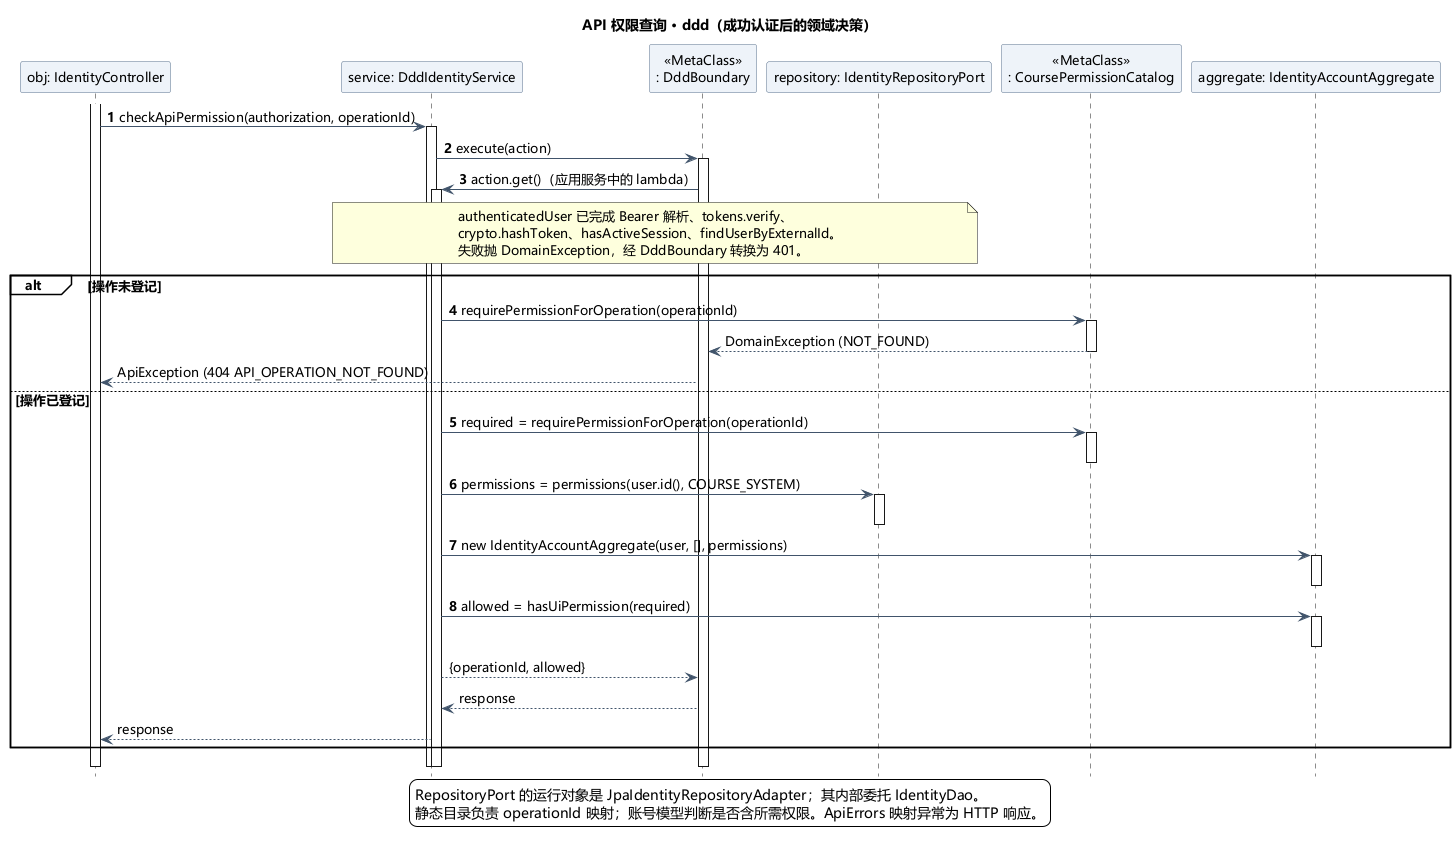

The diagram above was rendered by PlantUML. Its source (embedded in the PNG):
@startuml
skinparam shadowing false
skinparam defaultFontName Microsoft YaHei
skinparam defaultFontSize 13
skinparam classAttributeIconSize 0
skinparam backgroundColor white
skinparam ArrowColor #41546B
skinparam classBackgroundColor #F5F8FC
skinparam classBorderColor #59708C
skinparam sequenceParticipantBackgroundColor #EEF3F9
skinparam sequenceParticipantBorderColor #59708C
skinparam sequenceGroupBackgroundColor transparent
skinparam sequenceMessageAlign left
hide footbox
title API 权限查询 · ddd（成功认证后的领域决策）
autonumber
participant "obj: IdentityController" as C
participant "service: DddIdentityService" as S
participant "«MetaClass»\n: DddBoundary" as B
participant "repository: IdentityRepositoryPort" as R
participant "«MetaClass»\n: CoursePermissionCatalog" as Catalog
participant "aggregate: IdentityAccountAggregate" as Model
activate C
C -> S: checkApiPermission(authorization, operationId)
activate S
S -> B: execute(action)
activate B
B -> S: action.get()（应用服务中的 lambda）
activate S
note over S,R
authenticatedUser 已完成 Bearer 解析、tokens.verify、
crypto.hashToken、hasActiveSession、findUserByExternalId。
失败抛 DomainException，经 DddBoundary 转换为 401。
end note
alt 操作未登记
 S -> Catalog: requirePermissionForOperation(operationId)
 activate Catalog
 autonumber stop
 Catalog --> B: DomainException (NOT_FOUND)
 deactivate Catalog
 B --> C: ApiException (404 API_OPERATION_NOT_FOUND)
else 操作已登记
 autonumber resume
 S -> Catalog: required = requirePermissionForOperation(operationId)
 activate Catalog
 deactivate Catalog
 S -> R: permissions = permissions(user.id(), COURSE_SYSTEM)
 activate R
 deactivate R
 S -> Model: new IdentityAccountAggregate(user, [], permissions)
 activate Model
 deactivate Model
 S -> Model: allowed = hasUiPermission(required)
 activate Model
 deactivate Model
 autonumber stop
 S --> B: {operationId, allowed}
 B --> S: response
 S --> C: response
end
||12||
deactivate S
deactivate B
deactivate S
deactivate C
legend bottom
RepositoryPort 的运行对象是 JpaIdentityRepositoryAdapter；其内部委托 IdentityDao。
静态目录负责 operationId 映射；账号模型判断是否含所需权限。ApiErrors 映射异常为 HTTP 响应。
endlegend
@enduml